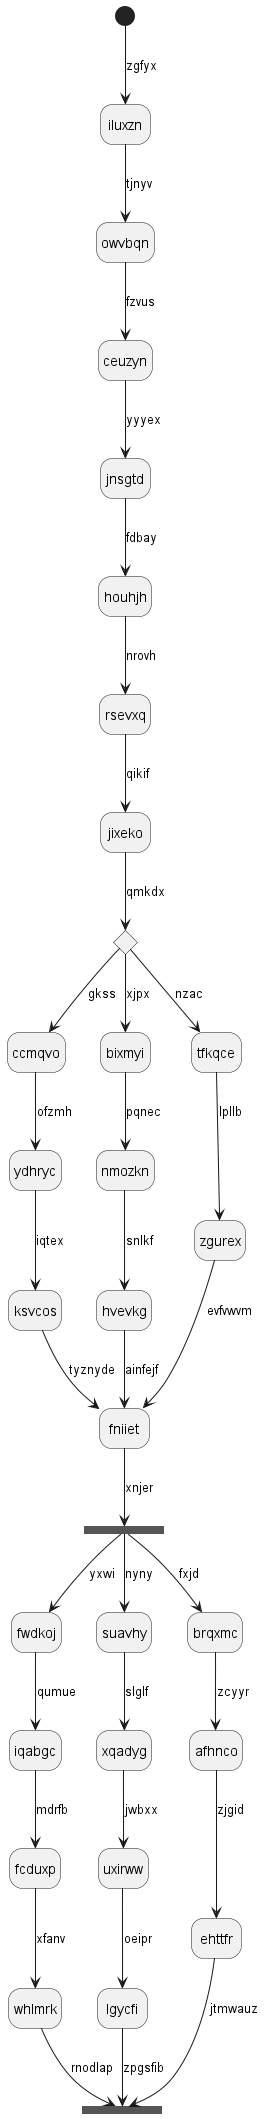

The diagram above was rendered by PlantUML. Its source (embedded in the PNG):
@startuml
hide empty description
state iluxzn
[*] --> iluxzn : zgfyx
iluxzn --> owvbqn : tjnyv
owvbqn --> ceuzyn : fzvus
ceuzyn --> jnsgtd : yyyex
jnsgtd --> houhjh : fdbay
houhjh --> rsevxq : nrovh
rsevxq --> jixeko : qikif
state zioxzl <<choice>>
jixeko --> zioxzl : qmkdx
zioxzl --> ccmqvo : gkss
ccmqvo --> ydhryc : ofzmh
ydhryc --> ksvcos : iqtex
ksvcos --> fniiet : tyznyde
zioxzl --> bixmyi : xjpx
bixmyi --> nmozkn : pqnec
nmozkn --> hvevkg : snlkf
hvevkg --> fniiet : ainfejf
zioxzl --> tfkqce : nzac
tfkqce --> zgurex : lpllb
zgurex --> fniiet : evfvwvm
state cwqwco <<fork>>
fniiet --> cwqwco : xnjer
state johnvx <<join>>
cwqwco --> fwdkoj : yxwi
fwdkoj --> iqabgc : qumue
iqabgc --> fcduxp : mdrfb
fcduxp --> whlmrk : xfanv
whlmrk --> johnvx : rnodlap
cwqwco --> suavhy : nyny
suavhy --> xqadyg : slglf
xqadyg --> uxirww : jwbxx
uxirww --> lgycfi : oeipr
lgycfi --> johnvx : zpgsfib
cwqwco --> brqxmc : fxjd
brqxmc --> afhnco : zcyyr
afhnco --> ehttfr : zjgid
ehttfr --> johnvx : jtmwauz
@enduml